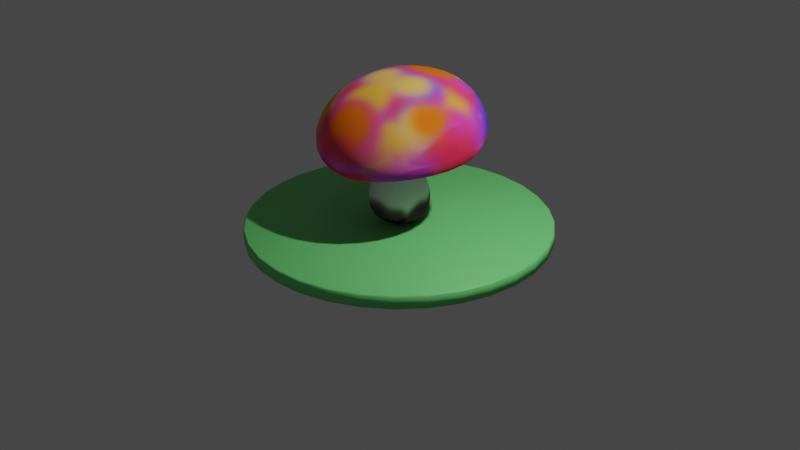 # Source: mushroom.blend  (saved by Blender 3.1.7; exported with 4.5.12 LTS)
import bpy
from mathutils import Matrix  # noqa: F401  (used for matrix-valued properties, if any)

bpy.ops.wm.read_factory_settings(use_empty=True)
scene = bpy.context.scene
scene.name = 'Scene'

# ---- collections
col_collection = bpy.data.collections.new('Collection'); scene.collection.children.link(col_collection)

# ---- images (referenced by path relative to the original .blend; pixels are not part of the script)
import os
ASSET_DIR = os.environ.get("B2B_ASSET_DIR", "")  # directory of the original .blend (textures are referenced by path, not embedded)
HERE = os.path.dirname(os.path.abspath(__file__))  # packed textures are extracted next to this script under _unpacked/

def load_image(name, relpath, width, height, colorspace="sRGB"):
    """Load a texture the original file referenced (path relative to the .blend, or extracted next to this script)."""
    p = next((c for c in (os.path.join(HERE, relpath), os.path.join(ASSET_DIR, relpath)) if relpath and os.path.exists(c)), "")
    if p:
        img = bpy.data.images.load(p, check_existing=True)
        img.name = name
    else:  # same state as the original file: an image datablock whose file is absent (Cycles renders it pink)
        img = bpy.data.images.new(name, width, height)
        img.source = "FILE"
        img.filepath = "//" + (relpath or name)
    img.colorspace_settings.name = colorspace
    return img
img_material_001_base_color = load_image('Material.001 Base Color', '_unpacked/Material.bb7f1629.png', 1024, 1024, 'sRGB')

# ---- materials (node trees are filled in below, after node groups)
mat_material_001 = bpy.data.materials.new('Material.001')
mat_green = bpy.data.materials.new('Green')

# ---- material node trees
mat_material_001.use_nodes = True; mat_material_001.node_tree.nodes.clear()
_N = mat_material_001.node_tree.nodes; _L = mat_material_001.node_tree.links
n0 = _N.new('ShaderNodeBsdfPrincipled'); n0.name = 'Principled BSDF'; n0.location = (10, 300)
n0.distribution = 'GGX'
n0.subsurface_method = 'BURLEY'
n0.inputs[2].default_value = 1.0
n0.inputs[3].default_value = 1.45
n0.inputs[13].default_value = 0.0
n0.inputs[27].default_value = (0.0, 0.0, 0.0, 1.0)
n0.inputs[28].default_value = 1.0
n1 = _N.new('ShaderNodeOutputMaterial'); n1.name = 'Material Output'; n1.location = (300, 300)
n2 = _N.new('ShaderNodeTexImage'); n2.name = 'Image Texture'; n2.location = (-280, 280)
n2.image = img_material_001_base_color
_L.new(n0.outputs[0], n1.inputs[0])
_L.new(n2.outputs[0], n0.inputs[0])
n1.is_active_output = True
mat_green.use_nodes = True; mat_green.node_tree.nodes.clear()
_N = mat_green.node_tree.nodes; _L = mat_green.node_tree.links
n0 = _N.new('ShaderNodeBsdfPrincipled'); n0.name = 'Principled BSDF'; n0.location = (10, 300)
n0.distribution = 'GGX'
n0.subsurface_method = 'BURLEY'
n0.inputs[0].default_value = (0.1831, 0.8, 0.2194, 1.0)
n0.inputs[3].default_value = 1.45
n0.inputs[27].default_value = (0.0, 0.0, 0.0, 1.0)
n0.inputs[28].default_value = 1.0
n1 = _N.new('ShaderNodeOutputMaterial'); n1.name = 'Material Output'; n1.location = (300, 300)
_L.new(n0.outputs[0], n1.inputs[0])
n1.is_active_output = True

# ---- world
world_world = bpy.data.worlds.new('World'); scene.world = world_world
world_world.use_nodes = True; world_world.node_tree.nodes.clear()
_N = world_world.node_tree.nodes; _L = world_world.node_tree.links
n0 = _N.new('ShaderNodeOutputWorld'); n0.name = 'World Output'; n0.location = (300, 300)
n1 = _N.new('ShaderNodeBackground'); n1.name = 'Background'; n1.location = (10, 300)
n1.inputs[0].default_value = (0.05088, 0.05088, 0.05088, 1.0)
_L.new(n1.outputs[0], n0.inputs[0])
n0.is_active_output = True
world_world.color = (0.05088, 0.05088, 0.05088)
world_world.use_sun_shadow = False
world_world.sun_shadow_jitter_overblur = 0.0

# ---- cameras
cam_camera = bpy.data.cameras.new('Camera')
cam_camera.clip_end = 100.0
cam_camera.ortho_scale = 7.314

# ---- lights
light_light = bpy.data.lights.new('Light', 'POINT')
light_light.transmission_factor = 0.0
light_light.energy = 1000.0
light_light.shadow_soft_size = 0.1
light_light.shadow_maximum_resolution = 0.006
light_light.use_absolute_resolution = True

# ---- meshes
me_cylinder = bpy.data.meshes.new('Cylinder')
me_cylinder.from_pydata([(0.0, 0.25, -0.2499), (0.0, 0.2687, 0.6378), (0.1667, 0.1768, -0.2499), (0.1545, 0.1728, 0.6492), (0.2398, 2.003e-05, -0.2494), (0.2124, 0.03499, 0.6209), (0.1666, -0.1762, -0.2483), (0.1543, -0.101, 0.5934), (0.0, -0.2481, -0.2457), (0.0, -0.1835, 0.5461), (0.0, 0.3684, -0.06564), (0.0, 0.3472, 0.1208), (0.2344, 0.2451, 0.1165), (0.2428, 0.2613, -0.06666), (0.3323, 0.005698, 0.1171), (0.3494, 0.0008651, -0.06402), (0.2332, -0.2309, 0.1174), (0.2416, -0.2565, -0.06159), (0.0, -0.3165, 0.1191), (0.0, -0.3577, -0.0557), (0.4622, 0.4806, 0.6785), (0.0, 0.624, 0.7949), (0.6302, 0.04632, 0.5857), (0.4265, -0.3825, 0.5516), (0.0, -0.514, 0.4848), (0.6435, 0.6918, 0.6248), (0.0, 0.8788, 0.8318), (0.9011, 0.06615, 0.5017), (0.6065, -0.5787, 0.4596), (0.0, -0.7888, 0.3565), (0.4131, 0.3222, 1.245), (0.0, 0.3854, 1.295), (0.4842, -0.07052, 1.219), (0.393, -0.453, 1.138), (0.0, -0.5253, 1.135), (0.0, -0.08417, 1.292), (0.6067, 0.5925, 1.056), (0.6801, 0.7108, 0.8132), (0.0, 0.7714, 1.19), (0.0, 0.9071, 1.01), (0.8454, -0.0201, 0.9524), (0.9592, 0.03217, 0.6794), (0.5879, -0.6378, 0.8628), (0.6529, -0.6663, 0.6145), (0.0, -0.9105, 0.4802), (0.0, -0.8648, 0.7645), (0.0, 0.2289, 0.3277), (0.1882, 0.142, 0.3481), (0.2581, -0.02439, 0.3688), (0.1882, -0.191, 0.3895), (0.0, -0.2718, 0.3842)], [], [(46, 1, 3, 47), (47, 3, 5, 48), (48, 5, 7, 49), (49, 7, 9, 50), (0, 2, 4, 6, 8), (7, 5, 22, 23), (6, 17, 19, 8), (17, 16, 18, 19), (4, 15, 17, 6), (15, 14, 16, 17), (2, 13, 15, 4), (13, 12, 14, 15), (0, 10, 13, 2), (10, 11, 12, 13), (9, 7, 23, 24), (5, 3, 20, 22), (3, 1, 21, 20), (22, 20, 25, 27), (23, 22, 27, 28), (20, 21, 26, 25), (24, 23, 28, 29), (45, 42, 33, 34), (40, 36, 30, 32), (25, 26, 39, 37), (28, 27, 41, 43), (27, 25, 37, 41), (29, 28, 43, 44), (42, 40, 32, 33), (30, 31, 35, 32), (32, 35, 34, 33), (37, 39, 38, 36), (41, 37, 36, 40), (43, 41, 40, 42), (44, 43, 42, 45), (36, 38, 31, 30), (16, 49, 50, 18), (14, 48, 49, 16), (12, 47, 48, 14), (11, 46, 47, 12)])
me_cylinder.polygons.foreach_set('use_smooth', [True] * 39)
_uv = me_cylinder.uv_layers.new(name='UVMap')
_uv.uv.foreach_set('vector', [0.9141, 0.5573, 0.9148, 0.6118, 0.8835, 0.6118, 0.8779, 0.5593, 0.8779, 0.5593, 0.8835, 0.6118, 0.8653, 0.6033, 0.8556, 0.5584, 0.1659, 0.6364, 0.1832, 0.6671, 0.1574, 0.6713, 0.137, 0.6497, 0.8855, 0.8371, 0.885, 0.8764, 0.8549, 0.8669, 0.8498, 0.8351, 0.116, 0.9054, 0.08701, 0.8934, 0.0743, 0.8633, 0.087, 0.8327, 0.116, 0.8199, 0.2064, 0.1996, 0.1962, 0.2237, 0.1229, 0.2239, 0.1598, 0.1495, 0.1048, 0.5527, 0.1093, 0.5902, 0.0743, 0.5884, 0.08031, 0.5513, 0.8908, 0.7609, 0.8908, 0.7908, 0.8474, 0.7906, 0.8451, 0.7604, 0.1363, 0.5417, 0.1553, 0.5741, 0.1093, 0.5902, 0.1048, 0.5527, 0.1553, 0.5741, 0.1637, 0.5999, 0.1214, 0.6144, 0.1093, 0.5902, 0.1553, 0.5242, 0.1832, 0.5481, 0.1553, 0.5741, 0.1363, 0.5417, 0.8794, 0.4915, 0.8786, 0.5226, 0.8471, 0.5163, 0.8451, 0.4851, 0.9191, 0.4584, 0.9257, 0.4935, 0.8794, 0.4915, 0.8873, 0.4572, 0.9257, 0.4935, 0.9232, 0.525, 0.8786, 0.5226, 0.8794, 0.4915, 0.2328, 0.1842, 0.2064, 0.1996, 0.1598, 0.1495, 0.2333, 0.1255, 0.1962, 0.2237, 0.2061, 0.2484, 0.1516, 0.3017, 0.1229, 0.2239, 0.2061, 0.2484, 0.2322, 0.2648, 0.2333, 0.3307, 0.1516, 0.3017, 0.1229, 0.2239, 0.1516, 0.3017, 0.1181, 0.336, 0.0743, 0.2242, 0.1598, 0.1495, 0.1229, 0.2239, 0.0743, 0.2242, 0.1279, 0.1126, 0.1516, 0.3017, 0.2333, 0.3307, 0.2327, 0.3756, 0.1181, 0.336, 0.2333, 0.1255, 0.1598, 0.1495, 0.1279, 0.1126, 0.2323, 0.0743, 0.8402, 0.1527, 0.7289, 0.1557, 0.739, 0.0909, 0.806, 0.0743, 0.5448, 0.1789, 0.4935, 0.2818, 0.4533, 0.23, 0.4704, 0.1629, 0.6906, 0.5483, 0.6965, 0.6692, 0.6674, 0.6812, 0.6575, 0.5547, 0.446, 0.5559, 0.4744, 0.6766, 0.4424, 0.6848, 0.414, 0.5543, 0.6965, 0.4583, 0.6906, 0.5483, 0.6575, 0.5547, 0.664, 0.4572, 0.4744, 0.4691, 0.446, 0.5559, 0.414, 0.5543, 0.4466, 0.4572, 0.5138, 0.0743, 0.5448, 0.1789, 0.4704, 0.1629, 0.4638, 0.09886, 0.4533, 0.23, 0.3819, 0.2392, 0.3867, 0.1582, 0.4704, 0.1629, 0.4704, 0.1629, 0.3867, 0.1582, 0.4002, 0.08605, 0.4638, 0.09886, 0.6575, 0.5547, 0.6674, 0.6812, 0.6385, 0.6816, 0.623, 0.5708, 0.5789, 0.1951, 0.5186, 0.3086, 0.4935, 0.2818, 0.5448, 0.1789, 0.414, 0.5543, 0.4424, 0.6848, 0.4028, 0.6802, 0.3819, 0.5644, 0.8511, 0.199, 0.7275, 0.199, 0.7289, 0.1557, 0.8402, 0.1527, 0.4935, 0.2818, 0.3843, 0.3086, 0.3819, 0.2392, 0.4533, 0.23, 0.8908, 0.7908, 0.8855, 0.8371, 0.8498, 0.8351, 0.8474, 0.7906, 0.1637, 0.5999, 0.1659, 0.6364, 0.137, 0.6497, 0.1214, 0.6144, 0.6521, 0.8753, 0.624, 0.8618, 0.623, 0.8302, 0.6521, 0.8302, 0.9232, 0.525, 0.9141, 0.5573, 0.8779, 0.5593, 0.8786, 0.5226])
me_cylinder.materials.append(mat_material_001)
me_cylinder.use_remesh_fix_poles = True
me_cylinder.use_remesh_preserve_attributes = False
me_cylinder.update()
me_cylinder_001 = bpy.data.meshes.new('Cylinder.001')
me_cylinder_001.from_pydata([(8.376e-08, -1.57, 0.1186), (-0.3063, -1.54, 0.1186), (-0.6008, -1.45, 0.1186), (-0.8722, -1.305, 0.1186), (-1.11, -1.11, 0.1186), (-1.305, -0.8722, 0.1186), (-1.45, -0.6008, 0.1186), (-1.54, -0.3063, 0.1186), (-1.57, 7.62e-08, 0.1186), (-1.54, 0.3063, 0.1186), (-1.45, 0.6008, 0.1186), (-1.305, 0.8722, 0.1186), (-1.11, 1.11, 0.1186), (-0.8722, 1.305, 0.1186), (-0.6008, 1.45, 0.1186), (-0.3063, 1.54, 0.1186), (2.21e-07, 1.57, 0.1186), (0.3063, 1.54, 0.1186), (0.6008, 1.45, 0.1186), (0.8722, 1.305, 0.1186), (1.11, 1.11, 0.1186), (1.305, 0.8722, 0.1186), (1.45, 0.6008, 0.1186), (1.54, 0.3063, 0.1186), (1.57, -1.114e-08, 0.1186), (1.54, -0.3063, 0.1186), (1.45, -0.6008, 0.1186), (1.305, -0.8722, 0.1186), (1.11, -1.11, 0.1186), (0.8722, -1.305, 0.1186), (0.6008, -1.45, 0.1186), (0.3063, -1.54, 0.1186), (8.324e-08, -1.555, 0.2518), (8.376e-08, -1.57, 0.2374), (-0.3035, -1.526, 0.2518), (-0.3063, -1.54, 0.2374), (-0.5952, -1.437, 0.2518), (-0.6008, -1.45, 0.2374), (-0.8642, -1.293, 0.2518), (-0.8722, -1.305, 0.2374), (-1.1, -1.1, 0.2518), (-1.11, -1.11, 0.2374), (-1.293, -0.8642, 0.2518), (-1.305, -0.8722, 0.2374), (-1.437, -0.5952, 0.2518), (-1.45, -0.6008, 0.2374), (-1.526, -0.3035, 0.2518), (-1.54, -0.3063, 0.2374), (-1.555, 7.486e-08, 0.2518), (-1.57, 7.62e-08, 0.2374), (-1.526, 0.3035, 0.2518), (-1.54, 0.3063, 0.2374), (-1.437, 0.5952, 0.2518), (-1.45, 0.6008, 0.2374), (-1.293, 0.8642, 0.2518), (-1.305, 0.8722, 0.2374), (-1.1, 1.1, 0.2518), (-1.11, 1.11, 0.2374), (-0.8642, 1.293, 0.2518), (-0.8722, 1.305, 0.2374), (-0.5952, 1.437, 0.2518), (-0.6008, 1.45, 0.2374), (-0.3035, 1.526, 0.2518), (-0.3063, 1.54, 0.2374), (2.196e-07, 1.555, 0.2518), (2.21e-07, 1.57, 0.2374), (0.3035, 1.526, 0.2518), (0.3063, 1.54, 0.2374), (0.5952, 1.437, 0.2518), (0.6008, 1.45, 0.2374), (0.8642, 1.293, 0.2518), (0.8722, 1.305, 0.2374), (1.1, 1.1, 0.2518), (1.11, 1.11, 0.2374), (1.293, 0.8642, 0.2518), (1.305, 0.8722, 0.2374), (1.437, 0.5952, 0.2518), (1.45, 0.6008, 0.2374), (1.526, 0.3035, 0.2518), (1.54, 0.3063, 0.2374), (1.555, -1.141e-08, 0.2518), (1.57, -1.114e-08, 0.2374), (1.526, -0.3035, 0.2518), (1.54, -0.3063, 0.2374), (1.437, -0.5952, 0.2518), (1.45, -0.6008, 0.2374), (1.293, -0.8642, 0.2518), (1.305, -0.8722, 0.2374), (1.1, -1.1, 0.2518), (1.11, -1.11, 0.2374), (0.8642, -1.293, 0.2518), (0.8722, -1.305, 0.2374), (0.5952, -1.437, 0.2518), (0.6008, -1.45, 0.2374), (0.3035, -1.526, 0.2518), (0.3063, -1.54, 0.2374)], [], [(31, 95, 33, 0), (2, 37, 39, 3), (3, 39, 41, 4), (4, 41, 43, 5), (5, 43, 45, 6), (6, 45, 47, 7), (7, 47, 49, 8), (8, 49, 51, 9), (9, 51, 53, 10), (10, 53, 55, 11), (11, 55, 57, 12), (12, 57, 59, 13), (13, 59, 61, 14), (14, 61, 63, 15), (15, 63, 65, 16), (16, 65, 67, 17), (17, 67, 69, 18), (18, 69, 71, 19), (19, 71, 73, 20), (20, 73, 75, 21), (21, 75, 77, 22), (22, 77, 79, 23), (23, 79, 81, 24), (24, 81, 83, 25), (25, 83, 85, 26), (26, 85, 87, 27), (27, 87, 89, 28), (28, 89, 91, 29), (29, 91, 93, 30), (30, 93, 95, 31), (0, 33, 35, 1), (1, 35, 37, 2), (0, 1, 2, 3, 4, 5, 6, 7, 8, 9, 10, 11, 12, 13, 14, 15, 16, 17, 18, 19, 20, 21, 22, 23, 24, 25, 26, 27, 28, 29, 30, 31), (35, 33, 32, 34), (37, 35, 34, 36), (39, 37, 36, 38), (41, 39, 38, 40), (43, 41, 40, 42), (45, 43, 42, 44), (47, 45, 44, 46), (49, 47, 46, 48), (51, 49, 48, 50), (53, 51, 50, 52), (55, 53, 52, 54), (57, 55, 54, 56), (59, 57, 56, 58), (61, 59, 58, 60), (63, 61, 60, 62), (65, 63, 62, 64), (67, 65, 64, 66), (69, 67, 66, 68), (71, 69, 68, 70), (73, 71, 70, 72), (75, 73, 72, 74), (77, 75, 74, 76), (79, 77, 76, 78), (81, 79, 78, 80), (83, 81, 80, 82), (85, 83, 82, 84), (87, 85, 84, 86), (89, 87, 86, 88), (91, 89, 88, 90), (93, 91, 90, 92), (95, 93, 92, 94), (33, 95, 94, 32), (34, 32, 94, 92, 90, 88, 86, 84, 82, 80, 78, 76, 74, 72, 70, 68, 66, 64, 62, 60, 58, 56, 54, 52, 50, 48, 46, 44, 42, 40, 38, 36)])
me_cylinder_001.polygons.foreach_set('use_smooth', [True] * 66)
_uv = me_cylinder_001.uv_layers.new(name='UVMap')
_uv.uv.foreach_set('vector', [0.03125, 0.5, 0.03125, 0.9458, 0.0, 0.9458, 0.0, 0.5, 0.9375, 0.5, 0.9375, 0.9458, 0.9062, 0.9458, 0.9062, 0.5, 0.9062, 0.5, 0.9062, 0.9458, 0.875, 0.9458, 0.875, 0.5, 0.875, 0.5, 0.875, 0.9458, 0.8438, 0.9458, 0.8438, 0.5, 0.8438, 0.5, 0.8438, 0.9458, 0.8125, 0.9458, 0.8125, 0.5, 0.8125, 0.5, 0.8125, 0.9458, 0.7812, 0.9458, 0.7812, 0.5, 0.7812, 0.5, 0.7812, 0.9458, 0.75, 0.9458, 0.75, 0.5, 0.75, 0.5, 0.75, 0.9458, 0.7188, 0.9458, 0.7188, 0.5, 0.7188, 0.5, 0.7188, 0.9458, 0.6875, 0.9458, 0.6875, 0.5, 0.6875, 0.5, 0.6875, 0.9458, 0.6562, 0.9458, 0.6562, 0.5, 0.6562, 0.5, 0.6562, 0.9458, 0.625, 0.9458, 0.625, 0.5, 0.625, 0.5, 0.625, 0.9458, 0.5938, 0.9458, 0.5938, 0.5, 0.5938, 0.5, 0.5938, 0.9458, 0.5625, 0.9458, 0.5625, 0.5, 0.5625, 0.5, 0.5625, 0.9458, 0.5312, 0.9458, 0.5312, 0.5, 0.5312, 0.5, 0.5312, 0.9458, 0.5, 0.9458, 0.5, 0.5, 0.5, 0.5, 0.5, 0.9458, 0.4688, 0.9458, 0.4688, 0.5, 0.4688, 0.5, 0.4688, 0.9458, 0.4375, 0.9458, 0.4375, 0.5, 0.4375, 0.5, 0.4375, 0.9458, 0.4062, 0.9458, 0.4062, 0.5, 0.4062, 0.5, 0.4062, 0.9458, 0.375, 0.9458, 0.375, 0.5, 0.375, 0.5, 0.375, 0.9458, 0.3438, 0.9458, 0.3438, 0.5, 0.3438, 0.5, 0.3438, 0.9458, 0.3125, 0.9458, 0.3125, 0.5, 0.3125, 0.5, 0.3125, 0.9458, 0.2812, 0.9458, 0.2812, 0.5, 0.2812, 0.5, 0.2812, 0.9458, 0.25, 0.9458, 0.25, 0.5, 0.25, 0.5, 0.25, 0.9458, 0.2188, 0.9458, 0.2188, 0.5, 0.2188, 0.5, 0.2188, 0.9458, 0.1875, 0.9458, 0.1875, 0.5, 0.1875, 0.5, 0.1875, 0.9458, 0.1562, 0.9458, 0.1562, 0.5, 0.1562, 0.5, 0.1562, 0.9458, 0.125, 0.9458, 0.125, 0.5, 0.125, 0.5, 0.125, 0.9458, 0.09375, 0.9458, 0.09375, 0.5, 0.09375, 0.5, 0.09375, 0.9458, 0.0625, 0.9458, 0.0625, 0.5, 0.0625, 0.5, 0.0625, 0.9458, 0.03125, 0.9458, 0.03125, 0.5, 1.0, 0.5, 1.0, 0.9458, 0.9688, 0.9458, 0.9688, 0.5, 0.9688, 0.5, 0.9688, 0.9458, 0.9375, 0.9458, 0.9375, 0.5, 0.75, 0.49, 0.7968, 0.4854, 0.8418, 0.4717, 0.8833, 0.4496, 0.9197, 0.4197, 0.9496, 0.3833, 0.9717, 0.3418, 0.9854, 0.2968, 0.99, 0.25, 0.9854, 0.2032, 0.9717, 0.1582, 0.9496, 0.1167, 0.9197, 0.08029, 0.8833, 0.05045, 0.8418, 0.02827, 0.7968, 0.01461, 0.75, 0.01, 0.7032, 0.01461, 0.6582, 0.02827, 0.6167, 0.05045, 0.5803, 0.08029, 0.5504, 0.1167, 0.5283, 0.1582, 0.5146, 0.2032, 0.51, 0.25, 0.5146, 0.2968, 0.5283, 0.3418, 0.5504, 0.3833, 0.5803, 0.4197, 0.6167, 0.4496, 0.6582, 0.4717, 0.7032, 0.4854, 0.9688, 0.9458, 1.0, 0.9458, 0.9999, 1.0, 0.9689, 1.0, 0.9375, 0.9458, 0.9688, 0.9458, 0.9686, 1.0, 0.9376, 1.0, 0.9062, 0.9458, 0.9375, 0.9458, 0.9374, 1.0, 0.9064, 1.0, 0.875, 0.9458, 0.9062, 0.9458, 0.9061, 1.0, 0.8751, 1.0, 0.8438, 0.9458, 0.875, 0.9458, 0.8749, 1.0, 0.8439, 1.0, 0.8125, 0.9458, 0.8438, 0.9458, 0.8436, 1.0, 0.8126, 1.0, 0.7812, 0.9458, 0.8125, 0.9458, 0.8124, 1.0, 0.7814, 1.0, 0.75, 0.9458, 0.7812, 0.9458, 0.7811, 1.0, 0.7501, 1.0, 0.7188, 0.9458, 0.75, 0.9458, 0.7499, 1.0, 0.7189, 1.0, 0.6875, 0.9458, 0.7188, 0.9458, 0.7186, 1.0, 0.6876, 1.0, 0.6562, 0.9458, 0.6875, 0.9458, 0.6874, 1.0, 0.6564, 1.0, 0.625, 0.9458, 0.6562, 0.9458, 0.6561, 1.0, 0.6251, 1.0, 0.5938, 0.9458, 0.625, 0.9458, 0.6249, 1.0, 0.5939, 1.0, 0.5625, 0.9458, 0.5938, 0.9458, 0.5936, 1.0, 0.5626, 1.0, 0.5312, 0.9458, 0.5625, 0.9458, 0.5624, 1.0, 0.5314, 1.0, 0.5, 0.9458, 0.5312, 0.9458, 0.5311, 1.0, 0.5001, 1.0, 0.4688, 0.9458, 0.5, 0.9458, 0.4999, 1.0, 0.4689, 1.0, 0.4375, 0.9458, 0.4688, 0.9458, 0.4686, 1.0, 0.4376, 1.0, 0.4062, 0.9458, 0.4375, 0.9458, 0.4374, 1.0, 0.4064, 1.0, 0.375, 0.9458, 0.4062, 0.9458, 0.4061, 1.0, 0.3751, 1.0, 0.3438, 0.9458, 0.375, 0.9458, 0.3749, 1.0, 0.3439, 1.0, 0.3125, 0.9458, 0.3438, 0.9458, 0.3436, 1.0, 0.3126, 1.0, 0.2812, 0.9458, 0.3125, 0.9458, 0.3124, 1.0, 0.2814, 1.0, 0.25, 0.9458, 0.2812, 0.9458, 0.2811, 1.0, 0.2501, 1.0, 0.2188, 0.9458, 0.25, 0.9458, 0.2499, 1.0, 0.2189, 1.0, 0.1875, 0.9458, 0.2188, 0.9458, 0.2186, 1.0, 0.1876, 1.0, 0.1562, 0.9458, 0.1875, 0.9458, 0.1874, 1.0, 0.1564, 1.0, 0.125, 0.9458, 0.1562, 0.9458, 0.1561, 1.0, 0.1251, 1.0, 0.09375, 0.9458, 0.125, 0.9458, 0.1249, 1.0, 0.09389, 1.0, 0.0625, 0.9458, 0.09375, 0.9458, 0.09361, 1.0, 0.06264, 1.0, 0.03125, 0.9458, 0.0625, 0.9458, 0.06236, 1.0, 0.03139, 1.0, 0.0, 0.9458, 0.03125, 0.9458, 0.03111, 1.0, 0.0001445, 1.0, 0.2964, 0.4832, 0.25, 0.4878, 0.2036, 0.4832, 0.159, 0.4697, 0.1179, 0.4477, 0.08186, 0.4181, 0.05229, 0.3821, 0.03032, 0.341, 0.01679, 0.2964, 0.01222, 0.25, 0.01679, 0.2036, 0.03032, 0.159, 0.05229, 0.1179, 0.08186, 0.08186, 0.1179, 0.05229, 0.159, 0.03032, 0.2036, 0.01679, 0.25, 0.01222, 0.2964, 0.01679, 0.341, 0.03032, 0.3821, 0.05229, 0.4181, 0.08186, 0.4477, 0.1179, 0.4697, 0.159, 0.4832, 0.2036, 0.4878, 0.25, 0.4832, 0.2964, 0.4697, 0.341, 0.4477, 0.3821, 0.4181, 0.4181, 0.3821, 0.4477, 0.341, 0.4697])
me_cylinder_001.materials.append(mat_green)
me_cylinder_001.use_remesh_fix_poles = True
me_cylinder_001.use_remesh_preserve_attributes = False
me_cylinder_001.update()

# ---- objects
ob_light = bpy.data.objects.new('Light', light_light)
ob_camera = bpy.data.objects.new('Camera', cam_camera)
ob_mushroom = bpy.data.objects.new('Mushroom', me_cylinder)
ob_ground = bpy.data.objects.new('Ground', me_cylinder_001)

# ---- transforms, parenting, visibility, modifiers, constraints
ob_light.location = (4.076, 1.005, 5.904)
ob_light.rotation_euler = (0.6503, 0.05522, 1.866)
ob_light.lock_rotations_4d = False
ob_light.empty_display_type = 'ARROWS'
ob_light.color = (0.0, 0.0, 0.0, 0.0)
ob_light.lineart.crease_threshold = 0.0
ob_camera.location = (7.359, -6.926, 4.958)
ob_camera.rotation_euler = (1.109, 0.0, 0.8149)
ob_camera.lock_rotations_4d = False
ob_camera.empty_display_type = 'ARROWS'
ob_camera.color = (0.0, 0.0, 0.0, 0.0)
ob_camera.display_type = 'WIRE'
ob_camera.lineart.crease_threshold = 0.0
ob_mushroom.location = (0.0, 0.0, 0.251)
_m = ob_mushroom.modifiers.new('Mirror', 'MIRROR')
_m.use_clip = True
_m = ob_mushroom.modifiers.new('Subdivision', 'SUBSURF')
_m.levels = 3
ob_ground.location = (0.0, 0.0, -0.2502)

# ---- collection membership
col_collection.objects.link(ob_light)
col_collection.objects.link(ob_camera)
col_collection.objects.link(ob_mushroom)
col_collection.objects.link(ob_ground)

# ---- scene / render settings (as saved in the file)
scene.camera = ob_camera
scene.frame_start = 1; scene.frame_end = 250; scene.frame_set(1)
scene.render.engine = 'CYCLES'
scene.cycles.denoising_input_passes = 'RGB_ALBEDO'
scene.cycles.samples = 128
scene.cycles.sampling_pattern = 'TABULATED_SOBOL'
scene.cycles.use_adaptive_sampling = False
scene.cycles.use_light_tree = False
scene.eevee.use_gtao = True
scene.eevee.gtao_distance = 1.0
scene.view_settings.view_transform = 'Filmic'
bpy.context.view_layer.update()
